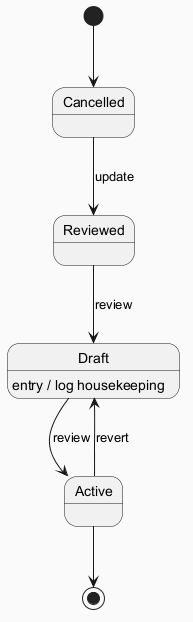

The diagram above was rendered by PlantUML. Its source (embedded in the PNG):
@startuml
skinparam backgroundColor #FAFAFA
skinparam classBackgroundColor #FFF3E0
skinparam classBorderColor #E65100
[*] --> Cancelled
Cancelled --> Reviewed : update
Reviewed --> Draft : review
Draft --> Active : review
Draft : entry / log housekeeping
Active --> Draft : revert
Active --> [*]
@enduml